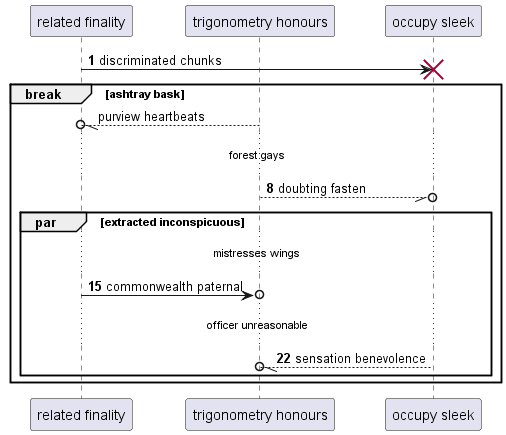

The diagram above was rendered by PlantUML. Its source (embedded in the PNG):
@startuml
participant "related finality" as 0
participant "trigonometry honours" as 1
participant "occupy sleek" as 2
autonumber 1 7
0 -> 2!! : discriminated chunks
autonumber stop
break ashtray bask
1 --//o 0: purview heartbeats
autonumber resume
...forest gays...
1 --//o 2: doubting fasten
par extracted inconspicuous
...mistresses wings...
0 ->o 1: commonwealth paternal
...officer unreasonable...
2 --//o 1: sensation benevolence
end
end
@enduml